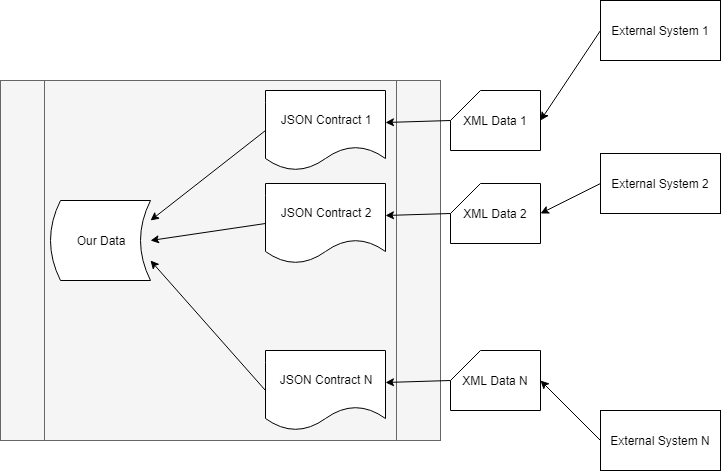

The diagram above was exported from draw.io. Its source (the exported page's mxGraphModel, read from the mxfile embedded in the PNG):
<mxGraphModel dx="1422" dy="715" grid="1" gridSize="10" guides="1" tooltips="1" connect="1" arrows="1" fold="1" page="1" pageScale="1" pageWidth="850" pageHeight="1100" math="0" shadow="0">
  <root>
    <mxCell id="0" />
    <mxCell id="1" parent="0" />
    <mxCell id="2qF4YgD9sEyZPPchdM5E-20" value="" style="shape=process;whiteSpace=wrap;html=1;backgroundOutline=1;fillColor=#f5f5f5;strokeColor=#666666;fontColor=#333333;" vertex="1" parent="1">
      <mxGeometry x="40" y="120" width="440" height="360" as="geometry" />
    </mxCell>
    <mxCell id="2qF4YgD9sEyZPPchdM5E-1" value="External System 1" style="rounded=0;whiteSpace=wrap;html=1;" vertex="1" parent="1">
      <mxGeometry x="640" y="40" width="120" height="60" as="geometry" />
    </mxCell>
    <mxCell id="2qF4YgD9sEyZPPchdM5E-2" value="XML Data 1" style="shape=card;whiteSpace=wrap;html=1;" vertex="1" parent="1">
      <mxGeometry x="490" y="130" width="90" height="60" as="geometry" />
    </mxCell>
    <mxCell id="2qF4YgD9sEyZPPchdM5E-3" value="JSON Contract 1" style="shape=document;whiteSpace=wrap;html=1;boundedLbl=1;" vertex="1" parent="1">
      <mxGeometry x="305" y="130" width="120" height="80" as="geometry" />
    </mxCell>
    <mxCell id="2qF4YgD9sEyZPPchdM5E-4" value="" style="endArrow=classic;html=1;exitX=0;exitY=0;exitDx=0;exitDy=30;exitPerimeter=0;entryX=1;entryY=0.4;entryDx=0;entryDy=0;entryPerimeter=0;" edge="1" parent="1" source="2qF4YgD9sEyZPPchdM5E-2" target="2qF4YgD9sEyZPPchdM5E-3">
      <mxGeometry width="50" height="50" relative="1" as="geometry">
        <mxPoint x="310" y="280" as="sourcePoint" />
        <mxPoint x="425" y="170" as="targetPoint" />
      </mxGeometry>
    </mxCell>
    <mxCell id="2qF4YgD9sEyZPPchdM5E-5" value="" style="endArrow=classic;html=1;exitX=0;exitY=0.5;exitDx=0;exitDy=0;entryX=1;entryY=0.5;entryDx=0;entryDy=0;entryPerimeter=0;" edge="1" parent="1" source="2qF4YgD9sEyZPPchdM5E-1" target="2qF4YgD9sEyZPPchdM5E-2">
      <mxGeometry width="50" height="50" relative="1" as="geometry">
        <mxPoint x="310" y="280" as="sourcePoint" />
        <mxPoint x="360" y="230" as="targetPoint" />
      </mxGeometry>
    </mxCell>
    <mxCell id="2qF4YgD9sEyZPPchdM5E-6" value="External System 2" style="rounded=0;whiteSpace=wrap;html=1;" vertex="1" parent="1">
      <mxGeometry x="640" y="193" width="120" height="60" as="geometry" />
    </mxCell>
    <mxCell id="2qF4YgD9sEyZPPchdM5E-7" value="XML Data 2" style="shape=card;whiteSpace=wrap;html=1;" vertex="1" parent="1">
      <mxGeometry x="490" y="223" width="90" height="60" as="geometry" />
    </mxCell>
    <mxCell id="2qF4YgD9sEyZPPchdM5E-8" value="JSON Contract 2" style="shape=document;whiteSpace=wrap;html=1;boundedLbl=1;" vertex="1" parent="1">
      <mxGeometry x="305" y="223" width="120" height="80" as="geometry" />
    </mxCell>
    <mxCell id="2qF4YgD9sEyZPPchdM5E-9" value="" style="endArrow=classic;html=1;exitX=0;exitY=0;exitDx=0;exitDy=30;exitPerimeter=0;entryX=1;entryY=0.4;entryDx=0;entryDy=0;entryPerimeter=0;" edge="1" parent="1" source="2qF4YgD9sEyZPPchdM5E-7" target="2qF4YgD9sEyZPPchdM5E-8">
      <mxGeometry width="50" height="50" relative="1" as="geometry">
        <mxPoint x="310" y="373" as="sourcePoint" />
        <mxPoint x="425" y="263" as="targetPoint" />
      </mxGeometry>
    </mxCell>
    <mxCell id="2qF4YgD9sEyZPPchdM5E-10" value="" style="endArrow=classic;html=1;exitX=0;exitY=0.5;exitDx=0;exitDy=0;entryX=1;entryY=0.5;entryDx=0;entryDy=0;entryPerimeter=0;" edge="1" parent="1" source="2qF4YgD9sEyZPPchdM5E-6" target="2qF4YgD9sEyZPPchdM5E-7">
      <mxGeometry width="50" height="50" relative="1" as="geometry">
        <mxPoint x="310" y="373" as="sourcePoint" />
        <mxPoint x="360" y="323" as="targetPoint" />
      </mxGeometry>
    </mxCell>
    <mxCell id="2qF4YgD9sEyZPPchdM5E-11" value="External System N" style="rounded=0;whiteSpace=wrap;html=1;" vertex="1" parent="1">
      <mxGeometry x="640" y="450" width="120" height="60" as="geometry" />
    </mxCell>
    <mxCell id="2qF4YgD9sEyZPPchdM5E-12" value="XML Data N" style="shape=card;whiteSpace=wrap;html=1;" vertex="1" parent="1">
      <mxGeometry x="490" y="390" width="90" height="60" as="geometry" />
    </mxCell>
    <mxCell id="2qF4YgD9sEyZPPchdM5E-13" value="JSON Contract N" style="shape=document;whiteSpace=wrap;html=1;boundedLbl=1;" vertex="1" parent="1">
      <mxGeometry x="305" y="390" width="120" height="80" as="geometry" />
    </mxCell>
    <mxCell id="2qF4YgD9sEyZPPchdM5E-14" value="" style="endArrow=classic;html=1;exitX=0;exitY=0;exitDx=0;exitDy=30;exitPerimeter=0;entryX=1;entryY=0.4;entryDx=0;entryDy=0;entryPerimeter=0;" edge="1" parent="1" source="2qF4YgD9sEyZPPchdM5E-12" target="2qF4YgD9sEyZPPchdM5E-13">
      <mxGeometry width="50" height="50" relative="1" as="geometry">
        <mxPoint x="310" y="540" as="sourcePoint" />
        <mxPoint x="425" y="430" as="targetPoint" />
      </mxGeometry>
    </mxCell>
    <mxCell id="2qF4YgD9sEyZPPchdM5E-15" value="" style="endArrow=classic;html=1;exitX=0;exitY=0.5;exitDx=0;exitDy=0;entryX=1;entryY=0.5;entryDx=0;entryDy=0;entryPerimeter=0;" edge="1" parent="1" source="2qF4YgD9sEyZPPchdM5E-11" target="2qF4YgD9sEyZPPchdM5E-12">
      <mxGeometry width="50" height="50" relative="1" as="geometry">
        <mxPoint x="310" y="540" as="sourcePoint" />
        <mxPoint x="360" y="490" as="targetPoint" />
      </mxGeometry>
    </mxCell>
    <mxCell id="2qF4YgD9sEyZPPchdM5E-16" value="Our Data" style="shape=dataStorage;whiteSpace=wrap;html=1;" vertex="1" parent="1">
      <mxGeometry x="90" y="240" width="100" height="80" as="geometry" />
    </mxCell>
    <mxCell id="2qF4YgD9sEyZPPchdM5E-17" value="" style="endArrow=classic;html=1;exitX=0;exitY=0.5;exitDx=0;exitDy=0;entryX=1;entryY=0.25;entryDx=0;entryDy=0;" edge="1" parent="1" source="2qF4YgD9sEyZPPchdM5E-3" target="2qF4YgD9sEyZPPchdM5E-16">
      <mxGeometry width="50" height="50" relative="1" as="geometry">
        <mxPoint x="90" y="580" as="sourcePoint" />
        <mxPoint x="140" y="530" as="targetPoint" />
      </mxGeometry>
    </mxCell>
    <mxCell id="2qF4YgD9sEyZPPchdM5E-18" value="" style="endArrow=classic;html=1;exitX=0;exitY=0.5;exitDx=0;exitDy=0;entryX=1;entryY=0.5;entryDx=0;entryDy=0;" edge="1" parent="1" source="2qF4YgD9sEyZPPchdM5E-8" target="2qF4YgD9sEyZPPchdM5E-16">
      <mxGeometry width="50" height="50" relative="1" as="geometry">
        <mxPoint x="315" y="180" as="sourcePoint" />
        <mxPoint x="200" y="270" as="targetPoint" />
      </mxGeometry>
    </mxCell>
    <mxCell id="2qF4YgD9sEyZPPchdM5E-19" value="" style="endArrow=classic;html=1;exitX=0;exitY=0.5;exitDx=0;exitDy=0;entryX=1;entryY=0.75;entryDx=0;entryDy=0;" edge="1" parent="1" source="2qF4YgD9sEyZPPchdM5E-13" target="2qF4YgD9sEyZPPchdM5E-16">
      <mxGeometry width="50" height="50" relative="1" as="geometry">
        <mxPoint x="315" y="273" as="sourcePoint" />
        <mxPoint x="200" y="290" as="targetPoint" />
      </mxGeometry>
    </mxCell>
  </root>
</mxGraphModel>